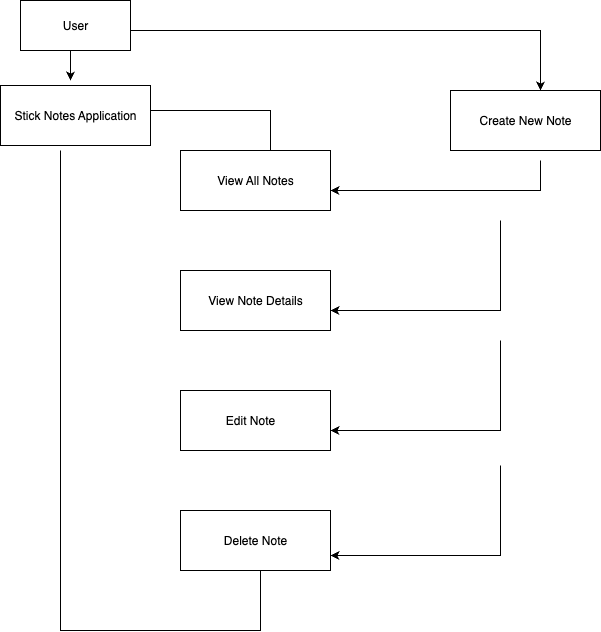

The diagram above was exported from draw.io. Its source (the exported page's mxGraphModel, read from the mxfile embedded in the PNG):
<mxGraphModel dx="771" dy="721" grid="1" gridSize="10" guides="1" tooltips="1" connect="1" arrows="1" fold="1" page="1" pageScale="1" pageWidth="850" pageHeight="1100" math="0" shadow="0">
  <root>
    <mxCell id="0" />
    <mxCell id="1" parent="0" />
    <mxCell id="uGNzejz7oFFb6-NtJRRz-17" value="" style="whiteSpace=wrap;html=1;movable=0;resizable=0;rotatable=0;deletable=0;editable=0;locked=1;connectable=0;" vertex="1" parent="1">
      <mxGeometry x="80" y="10" width="110" height="50" as="geometry" />
    </mxCell>
    <mxCell id="uGNzejz7oFFb6-NtJRRz-16" value="" style="whiteSpace=wrap;html=1;movable=0;resizable=0;rotatable=0;deletable=0;editable=0;locked=1;connectable=0;" vertex="1" parent="1">
      <mxGeometry x="510" y="100" width="150" height="60" as="geometry" />
    </mxCell>
    <mxCell id="uGNzejz7oFFb6-NtJRRz-15" value="" style="whiteSpace=wrap;html=1;movable=0;resizable=0;rotatable=0;deletable=0;editable=0;locked=1;connectable=0;" vertex="1" parent="1">
      <mxGeometry x="60" y="95" width="150" height="60" as="geometry" />
    </mxCell>
    <mxCell id="uGNzejz7oFFb6-NtJRRz-13" value="" style="whiteSpace=wrap;html=1;movable=0;resizable=0;rotatable=0;deletable=0;editable=0;locked=1;connectable=0;" vertex="1" parent="1">
      <mxGeometry x="240" y="520" width="150" height="60" as="geometry" />
    </mxCell>
    <mxCell id="uGNzejz7oFFb6-NtJRRz-14" value="" style="whiteSpace=wrap;html=1;movable=0;resizable=0;rotatable=0;deletable=0;editable=0;locked=1;connectable=0;" vertex="1" parent="1">
      <mxGeometry x="240" y="400" width="150" height="60" as="geometry" />
    </mxCell>
    <mxCell id="uGNzejz7oFFb6-NtJRRz-11" value="" style="whiteSpace=wrap;html=1;movable=0;resizable=0;rotatable=0;deletable=0;editable=0;locked=1;connectable=0;" vertex="1" parent="1">
      <mxGeometry x="240" y="280" width="150" height="60" as="geometry" />
    </mxCell>
    <mxCell id="uGNzejz7oFFb6-NtJRRz-12" value="" style="whiteSpace=wrap;html=1;movable=0;resizable=0;rotatable=0;deletable=0;editable=0;locked=1;connectable=0;" vertex="1" parent="1">
      <mxGeometry x="240" y="160" width="150" height="60" as="geometry" />
    </mxCell>
    <mxCell id="uGNzejz7oFFb6-NtJRRz-2" value="User" style="text;html=1;align=center;verticalAlign=middle;whiteSpace=wrap;rounded=0;movable=0;resizable=0;rotatable=0;deletable=0;editable=0;locked=1;connectable=0;" vertex="1" parent="1">
      <mxGeometry x="105" y="20" width="60" height="30" as="geometry" />
    </mxCell>
    <mxCell id="uGNzejz7oFFb6-NtJRRz-3" value="View All Notes" style="text;html=1;align=center;verticalAlign=middle;whiteSpace=wrap;rounded=0;movable=0;resizable=0;rotatable=0;deletable=0;editable=0;locked=1;connectable=0;" vertex="1" parent="1">
      <mxGeometry x="265" y="175" width="100" height="30" as="geometry" />
    </mxCell>
    <mxCell id="uGNzejz7oFFb6-NtJRRz-4" value="Edit Note" style="text;html=1;align=center;verticalAlign=middle;whiteSpace=wrap;rounded=0;movable=0;resizable=0;rotatable=0;deletable=0;editable=0;locked=1;connectable=0;" vertex="1" parent="1">
      <mxGeometry x="260" y="415" width="100" height="30" as="geometry" />
    </mxCell>
    <mxCell id="uGNzejz7oFFb6-NtJRRz-5" value="View Note Details" style="text;html=1;align=center;verticalAlign=middle;whiteSpace=wrap;rounded=0;movable=0;resizable=0;rotatable=0;deletable=0;editable=0;locked=1;connectable=0;" vertex="1" parent="1">
      <mxGeometry x="265" y="295" width="100" height="30" as="geometry" />
    </mxCell>
    <mxCell id="uGNzejz7oFFb6-NtJRRz-6" value="Delete Note" style="text;html=1;align=center;verticalAlign=middle;whiteSpace=wrap;rounded=0;movable=0;resizable=0;rotatable=0;deletable=0;editable=0;locked=1;connectable=0;" vertex="1" parent="1">
      <mxGeometry x="265" y="535" width="100" height="30" as="geometry" />
    </mxCell>
    <mxCell id="uGNzejz7oFFb6-NtJRRz-7" style="edgeStyle=orthogonalEdgeStyle;rounded=0;orthogonalLoop=1;jettySize=auto;html=1;exitX=0.5;exitY=1;exitDx=0;exitDy=0;" edge="1" parent="1" source="uGNzejz7oFFb6-NtJRRz-4" target="uGNzejz7oFFb6-NtJRRz-4">
      <mxGeometry relative="1" as="geometry" />
    </mxCell>
    <mxCell id="uGNzejz7oFFb6-NtJRRz-8" value="Stick Notes Application" style="text;html=1;align=center;verticalAlign=middle;whiteSpace=wrap;rounded=0;movable=0;resizable=0;rotatable=0;deletable=0;editable=0;locked=1;connectable=0;" vertex="1" parent="1">
      <mxGeometry x="60" y="110" width="150" height="30" as="geometry" />
    </mxCell>
    <mxCell id="uGNzejz7oFFb6-NtJRRz-10" value="Create New Note" style="text;html=1;align=center;verticalAlign=middle;whiteSpace=wrap;rounded=0;movable=0;resizable=0;rotatable=0;deletable=0;editable=0;locked=1;connectable=0;" vertex="1" parent="1">
      <mxGeometry x="510" y="115" width="150" height="30" as="geometry" />
    </mxCell>
    <mxCell id="uGNzejz7oFFb6-NtJRRz-18" value="" style="endArrow=classic;html=1;rounded=0;" edge="1" parent="1">
      <mxGeometry width="50" height="50" relative="1" as="geometry">
        <mxPoint x="190" y="40" as="sourcePoint" />
        <mxPoint x="600" y="100" as="targetPoint" />
        <Array as="points">
          <mxPoint x="270" y="40" />
          <mxPoint x="600" y="40" />
        </Array>
      </mxGeometry>
    </mxCell>
    <mxCell id="uGNzejz7oFFb6-NtJRRz-19" value="" style="endArrow=classic;html=1;rounded=0;" edge="1" parent="1">
      <mxGeometry width="50" height="50" relative="1" as="geometry">
        <mxPoint x="130" y="60" as="sourcePoint" />
        <mxPoint x="130" y="90" as="targetPoint" />
      </mxGeometry>
    </mxCell>
    <mxCell id="uGNzejz7oFFb6-NtJRRz-20" value="" style="endArrow=none;html=1;rounded=0;" edge="1" parent="1">
      <mxGeometry width="50" height="50" relative="1" as="geometry">
        <mxPoint x="210" y="120" as="sourcePoint" />
        <mxPoint x="330" y="160" as="targetPoint" />
        <Array as="points">
          <mxPoint x="290" y="120" />
          <mxPoint x="330" y="120" />
        </Array>
      </mxGeometry>
    </mxCell>
    <mxCell id="uGNzejz7oFFb6-NtJRRz-21" value="" style="endArrow=none;html=1;rounded=0;" edge="1" parent="1">
      <mxGeometry width="50" height="50" relative="1" as="geometry">
        <mxPoint x="320" y="580" as="sourcePoint" />
        <mxPoint x="120" y="160" as="targetPoint" />
        <Array as="points">
          <mxPoint x="320" y="640" />
          <mxPoint x="120" y="640" />
        </Array>
      </mxGeometry>
    </mxCell>
    <mxCell id="uGNzejz7oFFb6-NtJRRz-22" value="" style="endArrow=classic;html=1;rounded=0;" edge="1" parent="1">
      <mxGeometry width="50" height="50" relative="1" as="geometry">
        <mxPoint x="600" y="170" as="sourcePoint" />
        <mxPoint x="390" y="200" as="targetPoint" />
        <Array as="points">
          <mxPoint x="600" y="200" />
        </Array>
      </mxGeometry>
    </mxCell>
    <mxCell id="uGNzejz7oFFb6-NtJRRz-23" value="" style="endArrow=classic;html=1;rounded=0;" edge="1" parent="1">
      <mxGeometry width="50" height="50" relative="1" as="geometry">
        <mxPoint x="560" y="230" as="sourcePoint" />
        <mxPoint x="390" y="320" as="targetPoint" />
        <Array as="points">
          <mxPoint x="560" y="320" />
        </Array>
      </mxGeometry>
    </mxCell>
    <mxCell id="uGNzejz7oFFb6-NtJRRz-24" value="" style="endArrow=classic;html=1;rounded=0;" edge="1" parent="1">
      <mxGeometry width="50" height="50" relative="1" as="geometry">
        <mxPoint x="560" y="350" as="sourcePoint" />
        <mxPoint x="390" y="440" as="targetPoint" />
        <Array as="points">
          <mxPoint x="560" y="440" />
        </Array>
      </mxGeometry>
    </mxCell>
    <mxCell id="uGNzejz7oFFb6-NtJRRz-25" value="" style="endArrow=classic;html=1;rounded=0;" edge="1" parent="1">
      <mxGeometry width="50" height="50" relative="1" as="geometry">
        <mxPoint x="560" y="475" as="sourcePoint" />
        <mxPoint x="390" y="565" as="targetPoint" />
        <Array as="points">
          <mxPoint x="560" y="565" />
        </Array>
      </mxGeometry>
    </mxCell>
  </root>
</mxGraphModel>